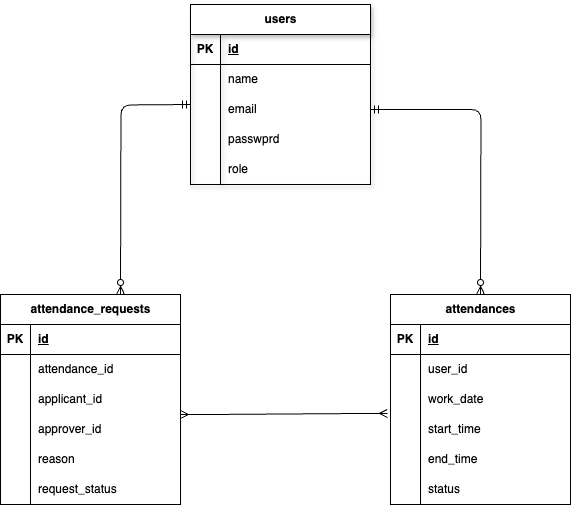

The diagram above was exported from draw.io. Its source (the exported page's mxGraphModel, read from the mxfile embedded in the PNG):
<mxGraphModel dx="1386" dy="1789" grid="1" gridSize="10" guides="1" tooltips="1" connect="1" arrows="1" fold="1" page="1" pageScale="1" pageWidth="827" pageHeight="1169" math="0" shadow="0">
  <root>
    <mxCell id="0" />
    <mxCell id="1" parent="0" />
    <mxCell id="2" value="&lt;meta charset=&quot;utf-8&quot;&gt;users" style="shape=table;startSize=30;container=1;collapsible=1;childLayout=tableLayout;fixedRows=1;rowLines=0;fontStyle=1;align=center;resizeLast=1;html=1;shadow=1;" vertex="1" parent="1">
      <mxGeometry x="350" y="-10" width="180" height="180" as="geometry" />
    </mxCell>
    <mxCell id="3" value="" style="shape=tableRow;horizontal=0;startSize=0;swimlaneHead=0;swimlaneBody=0;fillColor=none;collapsible=0;dropTarget=0;points=[[0,0.5],[1,0.5]];portConstraint=eastwest;top=0;left=0;right=0;bottom=1;" vertex="1" parent="2">
      <mxGeometry y="30" width="180" height="30" as="geometry" />
    </mxCell>
    <mxCell id="4" value="PK" style="shape=partialRectangle;connectable=0;fillColor=none;top=0;left=0;bottom=0;right=0;fontStyle=1;overflow=hidden;whiteSpace=wrap;html=1;" vertex="1" parent="3">
      <mxGeometry width="30" height="30" as="geometry">
        <mxRectangle width="30" height="30" as="alternateBounds" />
      </mxGeometry>
    </mxCell>
    <mxCell id="5" value="id" style="shape=partialRectangle;connectable=0;fillColor=none;top=0;left=0;bottom=0;right=0;align=left;spacingLeft=6;fontStyle=5;overflow=hidden;whiteSpace=wrap;html=1;" vertex="1" parent="3">
      <mxGeometry x="30" width="150" height="30" as="geometry">
        <mxRectangle width="150" height="30" as="alternateBounds" />
      </mxGeometry>
    </mxCell>
    <mxCell id="6" value="" style="shape=tableRow;horizontal=0;startSize=0;swimlaneHead=0;swimlaneBody=0;fillColor=none;collapsible=0;dropTarget=0;points=[[0,0.5],[1,0.5]];portConstraint=eastwest;top=0;left=0;right=0;bottom=0;" vertex="1" parent="2">
      <mxGeometry y="60" width="180" height="30" as="geometry" />
    </mxCell>
    <mxCell id="7" value="" style="shape=partialRectangle;connectable=0;fillColor=none;top=0;left=0;bottom=0;right=0;editable=1;overflow=hidden;whiteSpace=wrap;html=1;" vertex="1" parent="6">
      <mxGeometry width="30" height="30" as="geometry">
        <mxRectangle width="30" height="30" as="alternateBounds" />
      </mxGeometry>
    </mxCell>
    <mxCell id="8" value="name" style="shape=partialRectangle;connectable=0;fillColor=none;top=0;left=0;bottom=0;right=0;align=left;spacingLeft=6;overflow=hidden;whiteSpace=wrap;html=1;" vertex="1" parent="6">
      <mxGeometry x="30" width="150" height="30" as="geometry">
        <mxRectangle width="150" height="30" as="alternateBounds" />
      </mxGeometry>
    </mxCell>
    <mxCell id="9" value="" style="shape=tableRow;horizontal=0;startSize=0;swimlaneHead=0;swimlaneBody=0;fillColor=none;collapsible=0;dropTarget=0;points=[[0,0.5],[1,0.5]];portConstraint=eastwest;top=0;left=0;right=0;bottom=0;" vertex="1" parent="2">
      <mxGeometry y="90" width="180" height="30" as="geometry" />
    </mxCell>
    <mxCell id="10" value="" style="shape=partialRectangle;connectable=0;fillColor=none;top=0;left=0;bottom=0;right=0;editable=1;overflow=hidden;whiteSpace=wrap;html=1;" vertex="1" parent="9">
      <mxGeometry width="30" height="30" as="geometry">
        <mxRectangle width="30" height="30" as="alternateBounds" />
      </mxGeometry>
    </mxCell>
    <mxCell id="11" value="email" style="shape=partialRectangle;connectable=0;fillColor=none;top=0;left=0;bottom=0;right=0;align=left;spacingLeft=6;overflow=hidden;whiteSpace=wrap;html=1;" vertex="1" parent="9">
      <mxGeometry x="30" width="150" height="30" as="geometry">
        <mxRectangle width="150" height="30" as="alternateBounds" />
      </mxGeometry>
    </mxCell>
    <mxCell id="12" value="" style="shape=tableRow;horizontal=0;startSize=0;swimlaneHead=0;swimlaneBody=0;fillColor=none;collapsible=0;dropTarget=0;points=[[0,0.5],[1,0.5]];portConstraint=eastwest;top=0;left=0;right=0;bottom=0;" vertex="1" parent="2">
      <mxGeometry y="120" width="180" height="30" as="geometry" />
    </mxCell>
    <mxCell id="13" value="" style="shape=partialRectangle;connectable=0;fillColor=none;top=0;left=0;bottom=0;right=0;editable=1;overflow=hidden;whiteSpace=wrap;html=1;" vertex="1" parent="12">
      <mxGeometry width="30" height="30" as="geometry">
        <mxRectangle width="30" height="30" as="alternateBounds" />
      </mxGeometry>
    </mxCell>
    <mxCell id="14" value="passwprd" style="shape=partialRectangle;connectable=0;fillColor=none;top=0;left=0;bottom=0;right=0;align=left;spacingLeft=6;overflow=hidden;whiteSpace=wrap;html=1;" vertex="1" parent="12">
      <mxGeometry x="30" width="150" height="30" as="geometry">
        <mxRectangle width="150" height="30" as="alternateBounds" />
      </mxGeometry>
    </mxCell>
    <mxCell id="41" style="shape=tableRow;horizontal=0;startSize=0;swimlaneHead=0;swimlaneBody=0;fillColor=none;collapsible=0;dropTarget=0;points=[[0,0.5],[1,0.5]];portConstraint=eastwest;top=0;left=0;right=0;bottom=0;" vertex="1" parent="2">
      <mxGeometry y="150" width="180" height="30" as="geometry" />
    </mxCell>
    <mxCell id="42" style="shape=partialRectangle;connectable=0;fillColor=none;top=0;left=0;bottom=0;right=0;editable=1;overflow=hidden;whiteSpace=wrap;html=1;" vertex="1" parent="41">
      <mxGeometry width="30" height="30" as="geometry">
        <mxRectangle width="30" height="30" as="alternateBounds" />
      </mxGeometry>
    </mxCell>
    <mxCell id="43" value="role" style="shape=partialRectangle;connectable=0;fillColor=none;top=0;left=0;bottom=0;right=0;align=left;spacingLeft=6;overflow=hidden;whiteSpace=wrap;html=1;" vertex="1" parent="41">
      <mxGeometry x="30" width="150" height="30" as="geometry">
        <mxRectangle width="150" height="30" as="alternateBounds" />
      </mxGeometry>
    </mxCell>
    <mxCell id="15" value="attendances" style="shape=table;startSize=30;container=1;collapsible=1;childLayout=tableLayout;fixedRows=1;rowLines=0;fontStyle=1;align=center;resizeLast=1;html=1;" vertex="1" parent="1">
      <mxGeometry x="550" y="280" width="180" height="210" as="geometry" />
    </mxCell>
    <mxCell id="16" value="" style="shape=tableRow;horizontal=0;startSize=0;swimlaneHead=0;swimlaneBody=0;fillColor=none;collapsible=0;dropTarget=0;points=[[0,0.5],[1,0.5]];portConstraint=eastwest;top=0;left=0;right=0;bottom=1;" vertex="1" parent="15">
      <mxGeometry y="30" width="180" height="30" as="geometry" />
    </mxCell>
    <mxCell id="17" value="PK" style="shape=partialRectangle;connectable=0;fillColor=none;top=0;left=0;bottom=0;right=0;fontStyle=1;overflow=hidden;whiteSpace=wrap;html=1;" vertex="1" parent="16">
      <mxGeometry width="30" height="30" as="geometry">
        <mxRectangle width="30" height="30" as="alternateBounds" />
      </mxGeometry>
    </mxCell>
    <mxCell id="18" value="id" style="shape=partialRectangle;connectable=0;fillColor=none;top=0;left=0;bottom=0;right=0;align=left;spacingLeft=6;fontStyle=5;overflow=hidden;whiteSpace=wrap;html=1;" vertex="1" parent="16">
      <mxGeometry x="30" width="150" height="30" as="geometry">
        <mxRectangle width="150" height="30" as="alternateBounds" />
      </mxGeometry>
    </mxCell>
    <mxCell id="19" value="" style="shape=tableRow;horizontal=0;startSize=0;swimlaneHead=0;swimlaneBody=0;fillColor=none;collapsible=0;dropTarget=0;points=[[0,0.5],[1,0.5]];portConstraint=eastwest;top=0;left=0;right=0;bottom=0;" vertex="1" parent="15">
      <mxGeometry y="60" width="180" height="30" as="geometry" />
    </mxCell>
    <mxCell id="20" value="" style="shape=partialRectangle;connectable=0;fillColor=none;top=0;left=0;bottom=0;right=0;editable=1;overflow=hidden;whiteSpace=wrap;html=1;" vertex="1" parent="19">
      <mxGeometry width="30" height="30" as="geometry">
        <mxRectangle width="30" height="30" as="alternateBounds" />
      </mxGeometry>
    </mxCell>
    <mxCell id="21" value="&lt;meta charset=&quot;utf-8&quot;&gt;user_id" style="shape=partialRectangle;connectable=0;fillColor=none;top=0;left=0;bottom=0;right=0;align=left;spacingLeft=6;overflow=hidden;whiteSpace=wrap;html=1;" vertex="1" parent="19">
      <mxGeometry x="30" width="150" height="30" as="geometry">
        <mxRectangle width="150" height="30" as="alternateBounds" />
      </mxGeometry>
    </mxCell>
    <mxCell id="22" value="" style="shape=tableRow;horizontal=0;startSize=0;swimlaneHead=0;swimlaneBody=0;fillColor=none;collapsible=0;dropTarget=0;points=[[0,0.5],[1,0.5]];portConstraint=eastwest;top=0;left=0;right=0;bottom=0;" vertex="1" parent="15">
      <mxGeometry y="90" width="180" height="30" as="geometry" />
    </mxCell>
    <mxCell id="23" value="" style="shape=partialRectangle;connectable=0;fillColor=none;top=0;left=0;bottom=0;right=0;editable=1;overflow=hidden;whiteSpace=wrap;html=1;" vertex="1" parent="22">
      <mxGeometry width="30" height="30" as="geometry">
        <mxRectangle width="30" height="30" as="alternateBounds" />
      </mxGeometry>
    </mxCell>
    <mxCell id="24" value="work_date" style="shape=partialRectangle;connectable=0;fillColor=none;top=0;left=0;bottom=0;right=0;align=left;spacingLeft=6;overflow=hidden;whiteSpace=wrap;html=1;" vertex="1" parent="22">
      <mxGeometry x="30" width="150" height="30" as="geometry">
        <mxRectangle width="150" height="30" as="alternateBounds" />
      </mxGeometry>
    </mxCell>
    <mxCell id="25" value="" style="shape=tableRow;horizontal=0;startSize=0;swimlaneHead=0;swimlaneBody=0;fillColor=none;collapsible=0;dropTarget=0;points=[[0,0.5],[1,0.5]];portConstraint=eastwest;top=0;left=0;right=0;bottom=0;" vertex="1" parent="15">
      <mxGeometry y="120" width="180" height="30" as="geometry" />
    </mxCell>
    <mxCell id="26" value="" style="shape=partialRectangle;connectable=0;fillColor=none;top=0;left=0;bottom=0;right=0;editable=1;overflow=hidden;whiteSpace=wrap;html=1;" vertex="1" parent="25">
      <mxGeometry width="30" height="30" as="geometry">
        <mxRectangle width="30" height="30" as="alternateBounds" />
      </mxGeometry>
    </mxCell>
    <mxCell id="27" value="start_time" style="shape=partialRectangle;connectable=0;fillColor=none;top=0;left=0;bottom=0;right=0;align=left;spacingLeft=6;overflow=hidden;whiteSpace=wrap;html=1;" vertex="1" parent="25">
      <mxGeometry x="30" width="150" height="30" as="geometry">
        <mxRectangle width="150" height="30" as="alternateBounds" />
      </mxGeometry>
    </mxCell>
    <mxCell id="44" style="shape=tableRow;horizontal=0;startSize=0;swimlaneHead=0;swimlaneBody=0;fillColor=none;collapsible=0;dropTarget=0;points=[[0,0.5],[1,0.5]];portConstraint=eastwest;top=0;left=0;right=0;bottom=0;" vertex="1" parent="15">
      <mxGeometry y="150" width="180" height="30" as="geometry" />
    </mxCell>
    <mxCell id="45" style="shape=partialRectangle;connectable=0;fillColor=none;top=0;left=0;bottom=0;right=0;editable=1;overflow=hidden;whiteSpace=wrap;html=1;" vertex="1" parent="44">
      <mxGeometry width="30" height="30" as="geometry">
        <mxRectangle width="30" height="30" as="alternateBounds" />
      </mxGeometry>
    </mxCell>
    <mxCell id="46" value="end_time" style="shape=partialRectangle;connectable=0;fillColor=none;top=0;left=0;bottom=0;right=0;align=left;spacingLeft=6;overflow=hidden;whiteSpace=wrap;html=1;" vertex="1" parent="44">
      <mxGeometry x="30" width="150" height="30" as="geometry">
        <mxRectangle width="150" height="30" as="alternateBounds" />
      </mxGeometry>
    </mxCell>
    <mxCell id="47" style="shape=tableRow;horizontal=0;startSize=0;swimlaneHead=0;swimlaneBody=0;fillColor=none;collapsible=0;dropTarget=0;points=[[0,0.5],[1,0.5]];portConstraint=eastwest;top=0;left=0;right=0;bottom=0;" vertex="1" parent="15">
      <mxGeometry y="180" width="180" height="30" as="geometry" />
    </mxCell>
    <mxCell id="48" style="shape=partialRectangle;connectable=0;fillColor=none;top=0;left=0;bottom=0;right=0;editable=1;overflow=hidden;whiteSpace=wrap;html=1;" vertex="1" parent="47">
      <mxGeometry width="30" height="30" as="geometry">
        <mxRectangle width="30" height="30" as="alternateBounds" />
      </mxGeometry>
    </mxCell>
    <mxCell id="49" value="status" style="shape=partialRectangle;connectable=0;fillColor=none;top=0;left=0;bottom=0;right=0;align=left;spacingLeft=6;overflow=hidden;whiteSpace=wrap;html=1;" vertex="1" parent="47">
      <mxGeometry x="30" width="150" height="30" as="geometry">
        <mxRectangle width="150" height="30" as="alternateBounds" />
      </mxGeometry>
    </mxCell>
    <mxCell id="28" value="attendance_requests" style="shape=table;startSize=30;container=1;collapsible=1;childLayout=tableLayout;fixedRows=1;rowLines=0;fontStyle=1;align=center;resizeLast=1;html=1;" vertex="1" parent="1">
      <mxGeometry x="160" y="280" width="180" height="210" as="geometry" />
    </mxCell>
    <mxCell id="29" value="" style="shape=tableRow;horizontal=0;startSize=0;swimlaneHead=0;swimlaneBody=0;fillColor=none;collapsible=0;dropTarget=0;points=[[0,0.5],[1,0.5]];portConstraint=eastwest;top=0;left=0;right=0;bottom=1;" vertex="1" parent="28">
      <mxGeometry y="30" width="180" height="30" as="geometry" />
    </mxCell>
    <mxCell id="30" value="PK" style="shape=partialRectangle;connectable=0;fillColor=none;top=0;left=0;bottom=0;right=0;fontStyle=1;overflow=hidden;whiteSpace=wrap;html=1;" vertex="1" parent="29">
      <mxGeometry width="30" height="30" as="geometry">
        <mxRectangle width="30" height="30" as="alternateBounds" />
      </mxGeometry>
    </mxCell>
    <mxCell id="31" value="id" style="shape=partialRectangle;connectable=0;fillColor=none;top=0;left=0;bottom=0;right=0;align=left;spacingLeft=6;fontStyle=5;overflow=hidden;whiteSpace=wrap;html=1;" vertex="1" parent="29">
      <mxGeometry x="30" width="150" height="30" as="geometry">
        <mxRectangle width="150" height="30" as="alternateBounds" />
      </mxGeometry>
    </mxCell>
    <mxCell id="32" value="" style="shape=tableRow;horizontal=0;startSize=0;swimlaneHead=0;swimlaneBody=0;fillColor=none;collapsible=0;dropTarget=0;points=[[0,0.5],[1,0.5]];portConstraint=eastwest;top=0;left=0;right=0;bottom=0;" vertex="1" parent="28">
      <mxGeometry y="60" width="180" height="30" as="geometry" />
    </mxCell>
    <mxCell id="33" value="" style="shape=partialRectangle;connectable=0;fillColor=none;top=0;left=0;bottom=0;right=0;editable=1;overflow=hidden;whiteSpace=wrap;html=1;" vertex="1" parent="32">
      <mxGeometry width="30" height="30" as="geometry">
        <mxRectangle width="30" height="30" as="alternateBounds" />
      </mxGeometry>
    </mxCell>
    <mxCell id="34" value="attendance_id" style="shape=partialRectangle;connectable=0;fillColor=none;top=0;left=0;bottom=0;right=0;align=left;spacingLeft=6;overflow=hidden;whiteSpace=wrap;html=1;" vertex="1" parent="32">
      <mxGeometry x="30" width="150" height="30" as="geometry">
        <mxRectangle width="150" height="30" as="alternateBounds" />
      </mxGeometry>
    </mxCell>
    <mxCell id="35" value="" style="shape=tableRow;horizontal=0;startSize=0;swimlaneHead=0;swimlaneBody=0;fillColor=none;collapsible=0;dropTarget=0;points=[[0,0.5],[1,0.5]];portConstraint=eastwest;top=0;left=0;right=0;bottom=0;" vertex="1" parent="28">
      <mxGeometry y="90" width="180" height="30" as="geometry" />
    </mxCell>
    <mxCell id="36" value="" style="shape=partialRectangle;connectable=0;fillColor=none;top=0;left=0;bottom=0;right=0;editable=1;overflow=hidden;whiteSpace=wrap;html=1;" vertex="1" parent="35">
      <mxGeometry width="30" height="30" as="geometry">
        <mxRectangle width="30" height="30" as="alternateBounds" />
      </mxGeometry>
    </mxCell>
    <mxCell id="37" value="applicant_id" style="shape=partialRectangle;connectable=0;fillColor=none;top=0;left=0;bottom=0;right=0;align=left;spacingLeft=6;overflow=hidden;whiteSpace=wrap;html=1;" vertex="1" parent="35">
      <mxGeometry x="30" width="150" height="30" as="geometry">
        <mxRectangle width="150" height="30" as="alternateBounds" />
      </mxGeometry>
    </mxCell>
    <mxCell id="38" value="" style="shape=tableRow;horizontal=0;startSize=0;swimlaneHead=0;swimlaneBody=0;fillColor=none;collapsible=0;dropTarget=0;points=[[0,0.5],[1,0.5]];portConstraint=eastwest;top=0;left=0;right=0;bottom=0;" vertex="1" parent="28">
      <mxGeometry y="120" width="180" height="30" as="geometry" />
    </mxCell>
    <mxCell id="39" value="" style="shape=partialRectangle;connectable=0;fillColor=none;top=0;left=0;bottom=0;right=0;editable=1;overflow=hidden;whiteSpace=wrap;html=1;" vertex="1" parent="38">
      <mxGeometry width="30" height="30" as="geometry">
        <mxRectangle width="30" height="30" as="alternateBounds" />
      </mxGeometry>
    </mxCell>
    <mxCell id="40" value="approver_id" style="shape=partialRectangle;connectable=0;fillColor=none;top=0;left=0;bottom=0;right=0;align=left;spacingLeft=6;overflow=hidden;whiteSpace=wrap;html=1;" vertex="1" parent="38">
      <mxGeometry x="30" width="150" height="30" as="geometry">
        <mxRectangle width="150" height="30" as="alternateBounds" />
      </mxGeometry>
    </mxCell>
    <mxCell id="53" style="shape=tableRow;horizontal=0;startSize=0;swimlaneHead=0;swimlaneBody=0;fillColor=none;collapsible=0;dropTarget=0;points=[[0,0.5],[1,0.5]];portConstraint=eastwest;top=0;left=0;right=0;bottom=0;" vertex="1" parent="28">
      <mxGeometry y="150" width="180" height="30" as="geometry" />
    </mxCell>
    <mxCell id="54" style="shape=partialRectangle;connectable=0;fillColor=none;top=0;left=0;bottom=0;right=0;editable=1;overflow=hidden;whiteSpace=wrap;html=1;" vertex="1" parent="53">
      <mxGeometry width="30" height="30" as="geometry">
        <mxRectangle width="30" height="30" as="alternateBounds" />
      </mxGeometry>
    </mxCell>
    <mxCell id="55" value="&lt;meta charset=&quot;utf-8&quot;&gt;reason" style="shape=partialRectangle;connectable=0;fillColor=none;top=0;left=0;bottom=0;right=0;align=left;spacingLeft=6;overflow=hidden;whiteSpace=wrap;html=1;" vertex="1" parent="53">
      <mxGeometry x="30" width="150" height="30" as="geometry">
        <mxRectangle width="150" height="30" as="alternateBounds" />
      </mxGeometry>
    </mxCell>
    <mxCell id="50" style="shape=tableRow;horizontal=0;startSize=0;swimlaneHead=0;swimlaneBody=0;fillColor=none;collapsible=0;dropTarget=0;points=[[0,0.5],[1,0.5]];portConstraint=eastwest;top=0;left=0;right=0;bottom=0;" vertex="1" parent="28">
      <mxGeometry y="180" width="180" height="30" as="geometry" />
    </mxCell>
    <mxCell id="51" style="shape=partialRectangle;connectable=0;fillColor=none;top=0;left=0;bottom=0;right=0;editable=1;overflow=hidden;whiteSpace=wrap;html=1;" vertex="1" parent="50">
      <mxGeometry width="30" height="30" as="geometry">
        <mxRectangle width="30" height="30" as="alternateBounds" />
      </mxGeometry>
    </mxCell>
    <mxCell id="52" value="request_status" style="shape=partialRectangle;connectable=0;fillColor=none;top=0;left=0;bottom=0;right=0;align=left;spacingLeft=6;overflow=hidden;whiteSpace=wrap;html=1;" vertex="1" parent="50">
      <mxGeometry x="30" width="150" height="30" as="geometry">
        <mxRectangle width="150" height="30" as="alternateBounds" />
      </mxGeometry>
    </mxCell>
    <mxCell id="60" value="" style="fontSize=12;html=1;endArrow=ERzeroToMany;startArrow=ERmandOne;edgeStyle=orthogonalEdgeStyle;" edge="1" parent="1">
      <mxGeometry width="100" height="100" relative="1" as="geometry">
        <mxPoint x="350" y="90" as="sourcePoint" />
        <mxPoint x="280" y="280" as="targetPoint" />
      </mxGeometry>
    </mxCell>
    <mxCell id="61" value="" style="fontSize=12;html=1;endArrow=ERzeroToMany;startArrow=ERmandOne;edgeStyle=orthogonalEdgeStyle;exitX=1;exitY=0.5;exitDx=0;exitDy=0;" edge="1" parent="1" source="9">
      <mxGeometry width="100" height="100" relative="1" as="geometry">
        <mxPoint x="540" y="90" as="sourcePoint" />
        <mxPoint x="640" y="280" as="targetPoint" />
      </mxGeometry>
    </mxCell>
    <mxCell id="63" value="" style="edgeStyle=entityRelationEdgeStyle;fontSize=12;html=1;endArrow=ERmany;startArrow=ERmany;entryX=-0.017;entryY=0.967;entryDx=0;entryDy=0;entryPerimeter=0;" edge="1" parent="1" target="22">
      <mxGeometry width="100" height="100" relative="1" as="geometry">
        <mxPoint x="340" y="400" as="sourcePoint" />
        <mxPoint x="440" y="300" as="targetPoint" />
      </mxGeometry>
    </mxCell>
  </root>
</mxGraphModel>